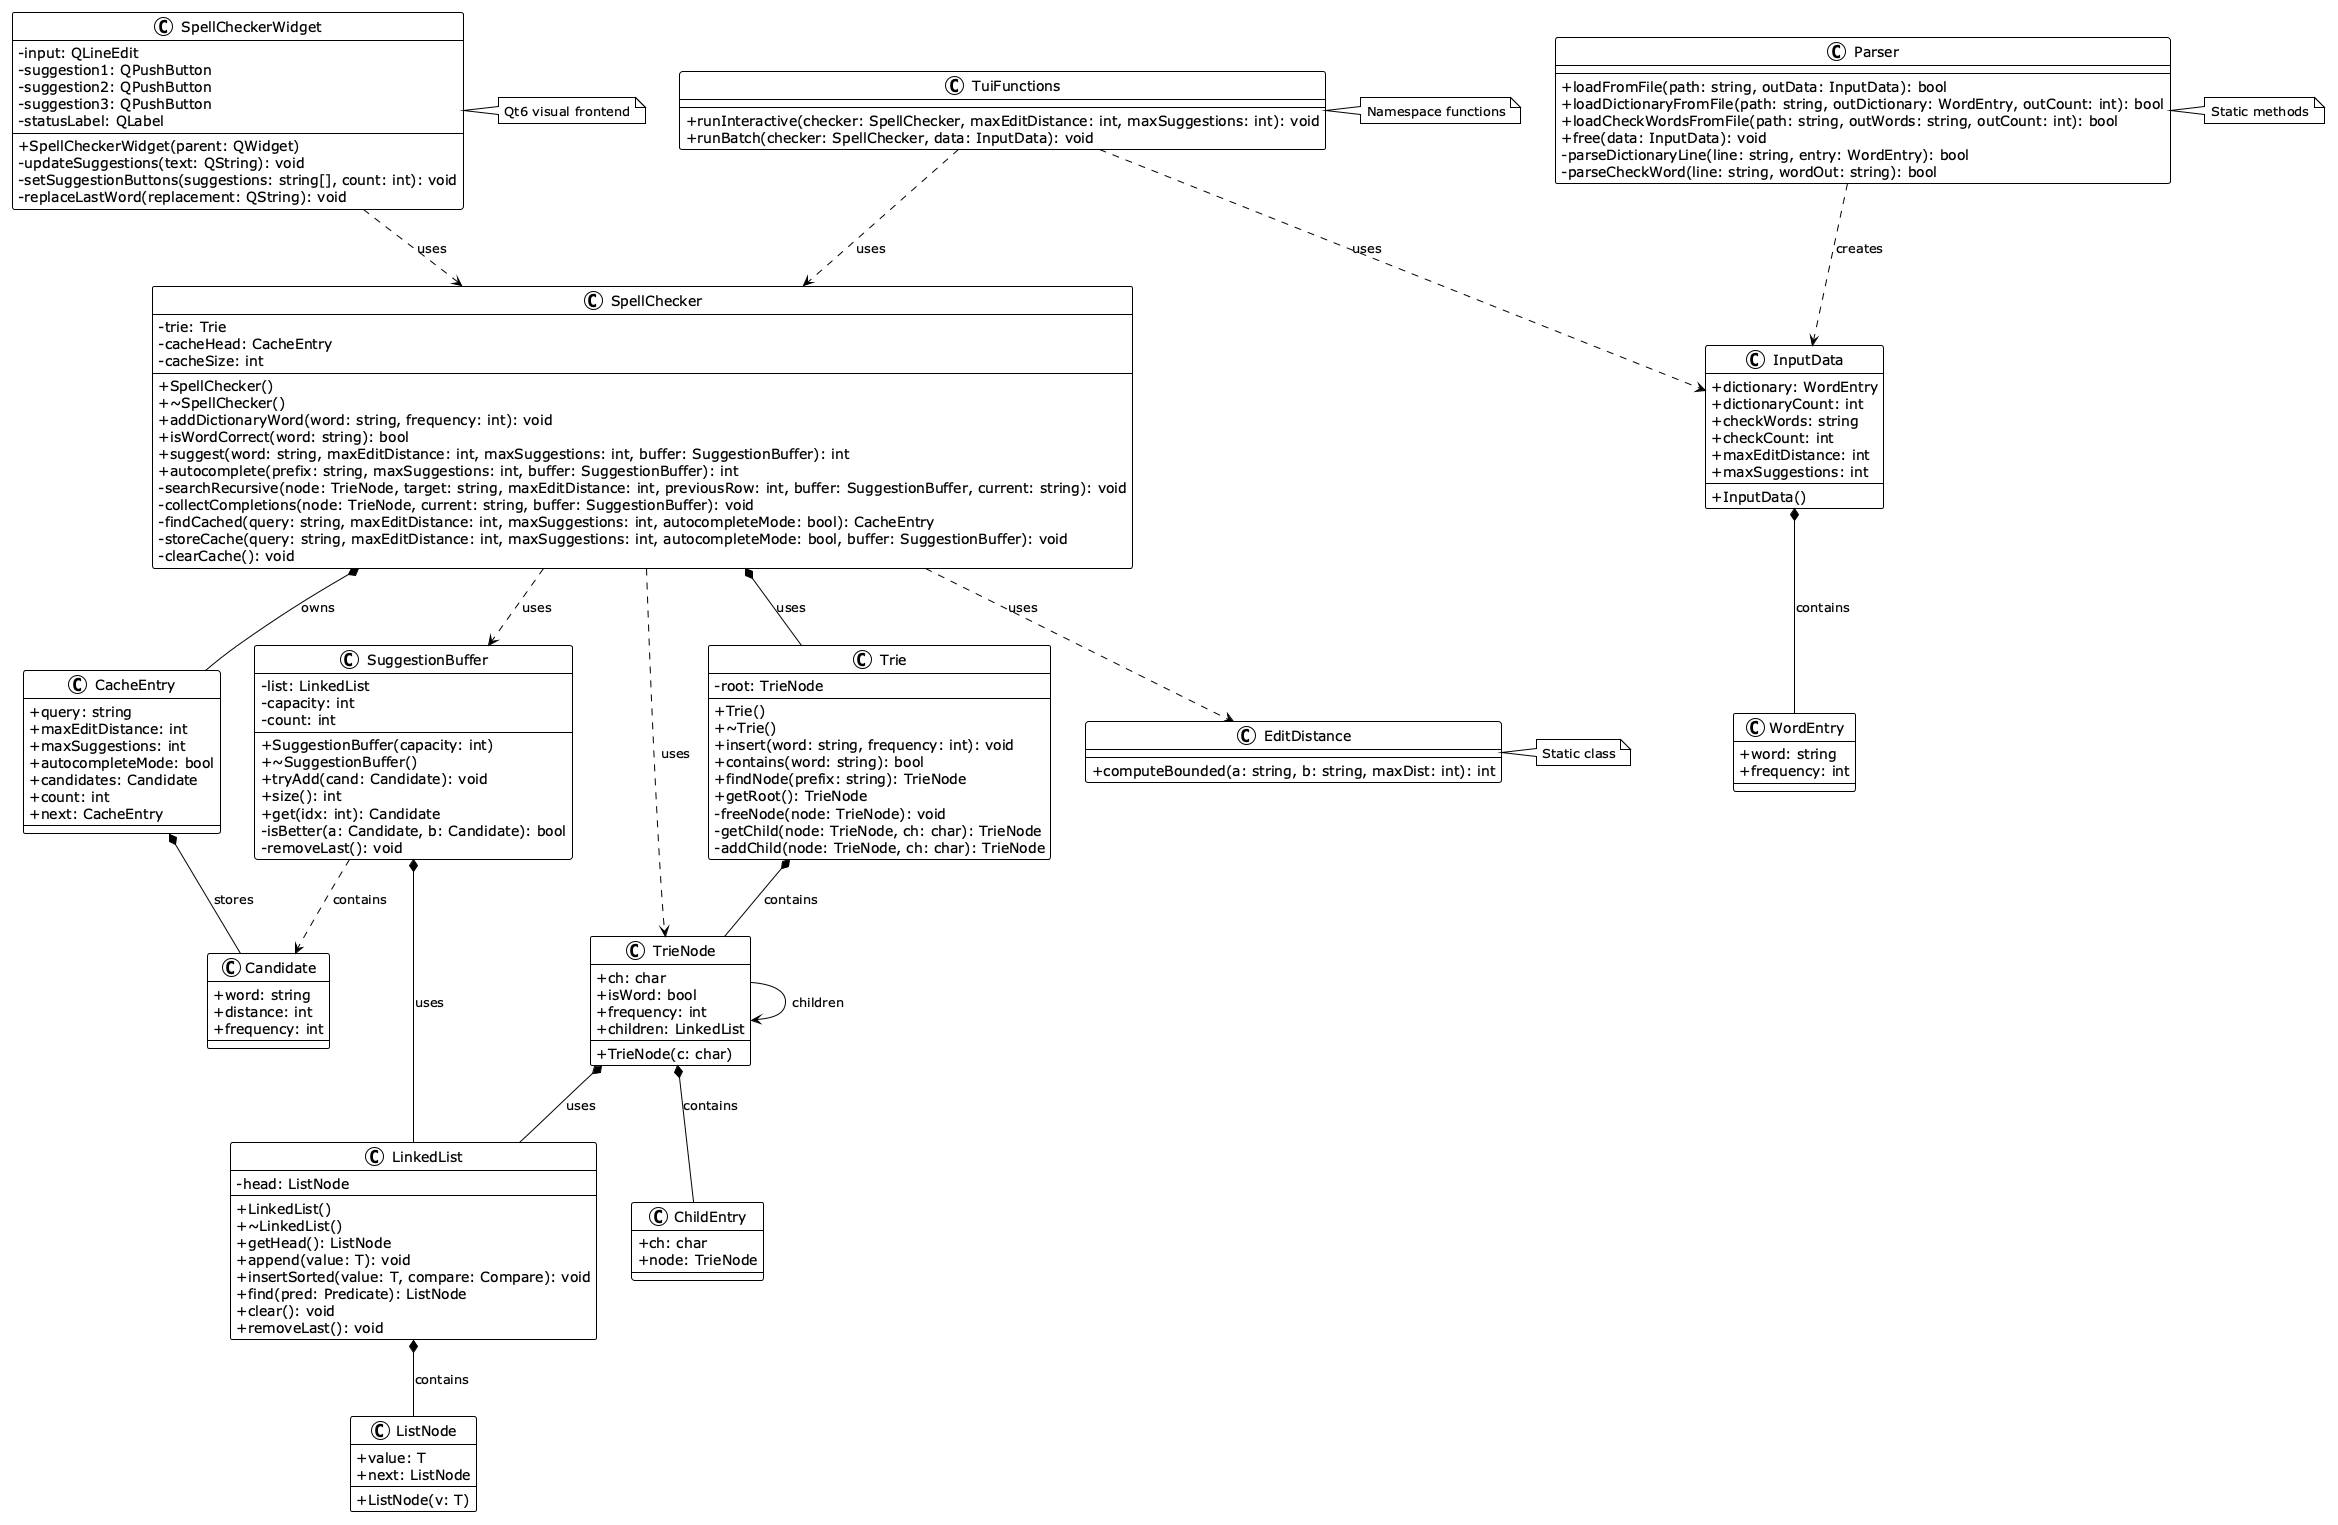

The diagram above was rendered by PlantUML. Its source (embedded in the PNG):
@startuml
!theme plain

skinparam classAttributeIconSize 0

class Trie {
  - root: TrieNode
  + Trie()
  + ~Trie()
  + insert(word: string, frequency: int): void
  + contains(word: string): bool
  + findNode(prefix: string): TrieNode
  + getRoot(): TrieNode
  - freeNode(node: TrieNode): void
  - getChild(node: TrieNode, ch: char): TrieNode
  - addChild(node: TrieNode, ch: char): TrieNode
}

class TrieNode {
  + ch: char
  + isWord: bool
  + frequency: int
  + children: LinkedList
  + TrieNode(c: char)
}

class LinkedList {
  - head: ListNode
  + LinkedList()
  + ~LinkedList()
  + getHead(): ListNode
  + append(value: T): void
  + insertSorted(value: T, compare: Compare): void
  + find(pred: Predicate): ListNode
  + clear(): void
  + removeLast(): void
}

class ListNode {
  + value: T
  + next: ListNode
  + ListNode(v: T)
}

class SpellChecker {
  - trie: Trie
  - cacheHead: CacheEntry
  - cacheSize: int
  + SpellChecker()
  + ~SpellChecker()
  + addDictionaryWord(word: string, frequency: int): void
  + isWordCorrect(word: string): bool
  + suggest(word: string, maxEditDistance: int, maxSuggestions: int, buffer: SuggestionBuffer): int
  + autocomplete(prefix: string, maxSuggestions: int, buffer: SuggestionBuffer): int
  - searchRecursive(node: TrieNode, target: string, maxEditDistance: int, previousRow: int, buffer: SuggestionBuffer, current: string): void
  - collectCompletions(node: TrieNode, current: string, buffer: SuggestionBuffer): void
  - findCached(query: string, maxEditDistance: int, maxSuggestions: int, autocompleteMode: bool): CacheEntry
  - storeCache(query: string, maxEditDistance: int, maxSuggestions: int, autocompleteMode: bool, buffer: SuggestionBuffer): void
  - clearCache(): void
}

class CacheEntry {
  + query: string
  + maxEditDistance: int
  + maxSuggestions: int
  + autocompleteMode: bool
  + candidates: Candidate
  + count: int
  + next: CacheEntry
}

class SuggestionBuffer {
  - list: LinkedList
  - capacity: int
  - count: int
  + SuggestionBuffer(capacity: int)
  + ~SuggestionBuffer()
  + tryAdd(cand: Candidate): void
  + size(): int
  + get(idx: int): Candidate
  - isBetter(a: Candidate, b: Candidate): bool
  - removeLast(): void
}

class EditDistance {
  + computeBounded(a: string, b: string, maxDist: int): int
}
note right of EditDistance : Static class

class Parser {
  + loadFromFile(path: string, outData: InputData): bool
  + loadDictionaryFromFile(path: string, outDictionary: WordEntry, outCount: int): bool
  + loadCheckWordsFromFile(path: string, outWords: string, outCount: int): bool
  + free(data: InputData): void
  - parseDictionaryLine(line: string, entry: WordEntry): bool
  - parseCheckWord(line: string, wordOut: string): bool
}
note right of Parser : Static methods

class InputData {
  + dictionary: WordEntry
  + dictionaryCount: int
  + checkWords: string
  + checkCount: int
  + maxEditDistance: int
  + maxSuggestions: int
  + InputData()
}

class Candidate {
  + word: string
  + distance: int
  + frequency: int
}

class WordEntry {
  + word: string
  + frequency: int
}

class ChildEntry {
  + ch: char
  + node: TrieNode
}

class TuiFunctions {
  + runInteractive(checker: SpellChecker, maxEditDistance: int, maxSuggestions: int): void
  + runBatch(checker: SpellChecker, data: InputData): void
}
note right of TuiFunctions : Namespace functions

class SpellCheckerWidget {
  - input: QLineEdit
  - suggestion1: QPushButton
  - suggestion2: QPushButton
  - suggestion3: QPushButton
  - statusLabel: QLabel
  + SpellCheckerWidget(parent: QWidget)
  - updateSuggestions(text: QString): void
  - setSuggestionButtons(suggestions: string[], count: int): void
  - replaceLastWord(replacement: QString): void
}
note right of SpellCheckerWidget : Qt6 visual frontend

' Relationships
Trie *-- TrieNode : contains
TrieNode *-- LinkedList : uses
LinkedList *-- ListNode : contains
SpellChecker *-- Trie : uses
SpellChecker *-- CacheEntry : owns
SpellChecker ..> SuggestionBuffer : uses
SpellChecker ..> TrieNode : uses
CacheEntry *-- Candidate : stores
SuggestionBuffer *-- LinkedList : uses
SuggestionBuffer ..> Candidate : contains
Parser ..> InputData : creates
InputData *-- WordEntry : contains
TrieNode *-- ChildEntry : contains
TrieNode --> TrieNode : children
TuiFunctions ..> SpellChecker : uses
TuiFunctions ..> InputData : uses
SpellCheckerWidget ..> SpellChecker : uses
SpellChecker ..> EditDistance : uses

@enduml